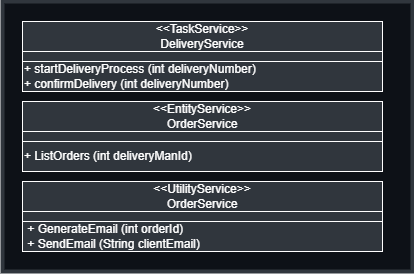

The diagram above was exported from draw.io. Its source (the exported page's mxGraphModel, read from the mxfile embedded in the PNG):
<mxGraphModel dx="388" dy="978" grid="1" gridSize="10" guides="1" tooltips="1" connect="1" arrows="1" fold="1" page="1" pageScale="1" pageWidth="827" pageHeight="1169" math="0" shadow="0">
  <root>
    <mxCell id="0" />
    <mxCell id="1" parent="0" />
    <mxCell id="61" value="" style="rounded=0;whiteSpace=wrap;html=1;fillColor=#0D1117;strokeColor=#30363D;strokeWidth=4;" parent="1" vertex="1">
      <mxGeometry x="150" y="650" width="410" height="270" as="geometry" />
    </mxCell>
    <mxCell id="90" value="&lt;font color=&quot;#ffffff&quot;&gt;&amp;lt;&amp;lt;TaskService&amp;gt;&amp;gt;&lt;br&gt;&lt;/font&gt;&lt;span style=&quot;color: rgb(255 , 255 , 255)&quot;&gt;DeliveryService&lt;/span&gt;&lt;font color=&quot;#ffffff&quot;&gt;&lt;br&gt;&lt;/font&gt;" style="rounded=0;whiteSpace=wrap;html=1;strokeColor=#FFF;fillColor=#30363D;" parent="1" vertex="1">
      <mxGeometry x="170" y="670" width="360" height="30" as="geometry" />
    </mxCell>
    <mxCell id="92" value="&lt;font color=&quot;#ffffff&quot;&gt;&lt;br&gt;&lt;/font&gt;" style="rounded=0;whiteSpace=wrap;html=1;strokeColor=#FFF;fillColor=#30363D;" parent="1" vertex="1">
      <mxGeometry x="170" y="700" width="360" height="10" as="geometry" />
    </mxCell>
    <mxCell id="93" value="&lt;font color=&quot;#ffffff&quot;&gt;&lt;div&gt;+ startDeliveryProcess (int deliveryNumber)&lt;/div&gt;&lt;div&gt;+ confirmDelivery (int deliveryNumber)&lt;/div&gt;&lt;/font&gt;" style="rounded=0;whiteSpace=wrap;html=1;strokeColor=#FFF;fillColor=#30363D;align=left;" parent="1" vertex="1">
      <mxGeometry x="170" y="710" width="360" height="30" as="geometry" />
    </mxCell>
    <mxCell id="94" value="&lt;font color=&quot;#ffffff&quot;&gt;&amp;lt;&amp;lt;EntityService&amp;gt;&amp;gt;&lt;br&gt;&lt;/font&gt;&lt;font color=&quot;#ffffff&quot;&gt;OrderService&lt;br&gt;&lt;/font&gt;" style="rounded=0;whiteSpace=wrap;html=1;strokeColor=#FFF;fillColor=#30363D;" parent="1" vertex="1">
      <mxGeometry x="170" y="750" width="360" height="30" as="geometry" />
    </mxCell>
    <mxCell id="95" value="&lt;font color=&quot;#ffffff&quot;&gt;&lt;br&gt;&lt;/font&gt;" style="rounded=0;whiteSpace=wrap;html=1;strokeColor=#FFF;fillColor=#30363D;" parent="1" vertex="1">
      <mxGeometry x="170" y="780" width="360" height="10" as="geometry" />
    </mxCell>
    <mxCell id="96" value="&lt;font color=&quot;#ffffff&quot;&gt;+ ListOrders (int deliveryManId)&lt;br&gt;&lt;/font&gt;" style="rounded=0;whiteSpace=wrap;html=1;strokeColor=#FFF;fillColor=#30363D;align=left;" parent="1" vertex="1">
      <mxGeometry x="170" y="790" width="360" height="30" as="geometry" />
    </mxCell>
    <mxCell id="97" value="&lt;font color=&quot;#ffffff&quot;&gt;&amp;lt;&amp;lt;UtilityService&amp;gt;&amp;gt;&lt;br&gt;&lt;/font&gt;&lt;font color=&quot;#ffffff&quot;&gt;OrderService&lt;br&gt;&lt;/font&gt;" style="rounded=0;whiteSpace=wrap;html=1;strokeColor=#FFF;fillColor=#30363D;" parent="1" vertex="1">
      <mxGeometry x="170" y="830" width="360" height="30" as="geometry" />
    </mxCell>
    <mxCell id="98" value="&lt;font color=&quot;#ffffff&quot;&gt;&lt;br&gt;&lt;/font&gt;" style="rounded=0;whiteSpace=wrap;html=1;strokeColor=#FFF;fillColor=#30363D;" parent="1" vertex="1">
      <mxGeometry x="170" y="860" width="360" height="10" as="geometry" />
    </mxCell>
    <mxCell id="99" value="&lt;font color=&quot;#ffffff&quot;&gt;&lt;div&gt;&amp;nbsp;+ GenerateEmail (int orderId)&lt;/div&gt;&lt;div&gt;&amp;nbsp;+ SendEmail (String clientEmail)&lt;/div&gt;&lt;/font&gt;" style="rounded=0;whiteSpace=wrap;html=1;strokeColor=#FFF;fillColor=#30363D;align=left;" parent="1" vertex="1">
      <mxGeometry x="170" y="870" width="360" height="30" as="geometry" />
    </mxCell>
  </root>
</mxGraphModel>